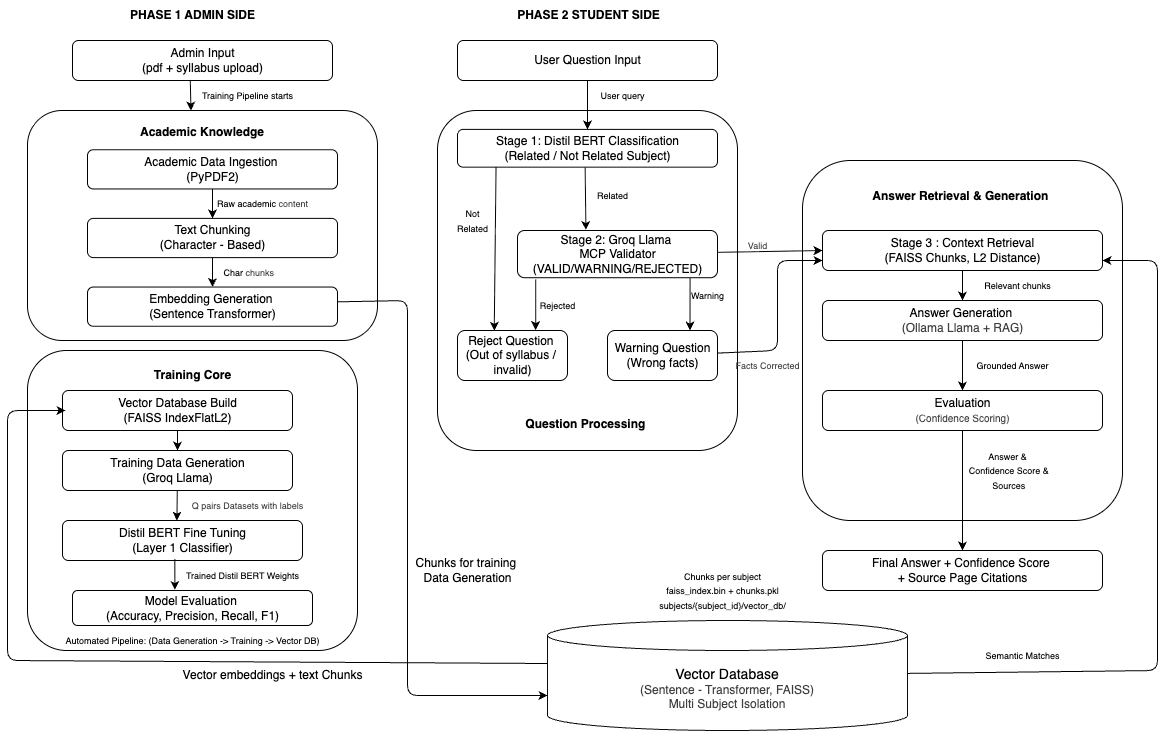

The diagram above was exported from draw.io. Its source (the exported page's mxGraphModel, read from the mxfile embedded in the PNG):
<mxGraphModel dx="687" dy="619" grid="1" gridSize="10" guides="1" tooltips="1" connect="1" arrows="1" fold="1" page="1" pageScale="1" pageWidth="850" pageHeight="1100" math="0" shadow="0">
  <root>
    <mxCell id="0">
      <Object background="&quot;#ffffff&quot;" as="view" />
    </mxCell>
    <mxCell id="1" parent="0" />
    <mxCell id="qbox" value="&lt;div&gt;&lt;br&gt;&lt;/div&gt;&lt;div&gt;&lt;br&gt;&lt;/div&gt;&lt;div&gt;&lt;br&gt;&lt;/div&gt;&lt;div&gt;&lt;br&gt;&lt;/div&gt;&lt;div&gt;&lt;br&gt;&lt;/div&gt;&lt;div&gt;&lt;br&gt;&lt;/div&gt;&lt;div&gt;&lt;br&gt;&lt;/div&gt;&lt;div&gt;&lt;br&gt;&lt;/div&gt;&lt;div&gt;&lt;br&gt;&lt;/div&gt;&lt;div&gt;&lt;br&gt;&lt;/div&gt;&lt;div&gt;&lt;br&gt;&lt;/div&gt;&lt;div&gt;&lt;br&gt;&lt;/div&gt;&lt;div&gt;&lt;br&gt;&lt;/div&gt;&lt;div&gt;&lt;br&gt;&lt;/div&gt;&lt;div&gt;&lt;br&gt;&lt;/div&gt;&lt;div&gt;&lt;br&gt;&lt;/div&gt;&lt;div&gt;&lt;br&gt;&lt;/div&gt;&lt;div&gt;&lt;br&gt;&lt;/div&gt;&lt;div&gt;&lt;br&gt;&lt;/div&gt;&lt;div&gt;&lt;br&gt;&lt;/div&gt;&lt;div&gt;&lt;br&gt;&lt;/div&gt;Question Processing&amp;nbsp;&lt;div&gt;&lt;br&gt;&lt;/div&gt;" style="rounded=1;whiteSpace=wrap;html=1;fontStyle=1;arcSize=13;" parent="1" vertex="1">
      <mxGeometry x="520" y="170" width="300" height="340" as="geometry" />
    </mxCell>
    <mxCell id="4" value="Stage 1: Distil BERT Classification&lt;div&gt;(Related / Not Related Subject)&lt;/div&gt;" style="rounded=1;html=1" parent="qbox" vertex="1">
      <mxGeometry x="20" y="18.88888888888889" width="260" height="37.77777777777778" as="geometry" />
    </mxCell>
    <mxCell id="5" value="Reject Question&amp;nbsp;&lt;div&gt;(Out of syllabus /&amp;nbsp;&lt;/div&gt;&lt;div&gt;invalid)&lt;/div&gt;" style="rounded=1;html=1" parent="qbox" vertex="1">
      <mxGeometry x="20" y="220" width="110" height="50" as="geometry" />
    </mxCell>
    <mxCell id="66" value="&lt;font style=&quot;font-size: 9px;&quot;&gt;Related&lt;/font&gt;" style="text;html=1;align=center;verticalAlign=middle;resizable=0;points=[];autosize=1;strokeColor=none;fillColor=none;" parent="qbox" vertex="1">
      <mxGeometry x="150" y="69.99666666666667" width="50" height="30" as="geometry" />
    </mxCell>
    <mxCell id="62" value="Stage 2: Groq Llama&amp;nbsp;&lt;div&gt;MCP Validator&lt;div&gt;(VALID/WARNING/REJECTED)&lt;/div&gt;&lt;/div&gt;" style="rounded=1;html=1" parent="qbox" vertex="1">
      <mxGeometry x="80" y="120" width="200" height="47.22222222222222" as="geometry" />
    </mxCell>
    <mxCell id="63" value="" style="edgeStyle=none;html=1;exitX=0.491;exitY=1.014;exitDx=0;exitDy=0;exitPerimeter=0;entryX=0.342;entryY=-0.01;entryDx=0;entryDy=0;entryPerimeter=0;" parent="qbox" source="4" target="62" edge="1">
      <mxGeometry relative="1" as="geometry">
        <mxPoint x="148" y="85" as="targetPoint" />
      </mxGeometry>
    </mxCell>
    <mxCell id="68" value="" style="edgeStyle=none;html=1;exitX=0.156;exitY=0.987;exitDx=0;exitDy=0;exitPerimeter=0;entryX=0.334;entryY=0.005;entryDx=0;entryDy=0;entryPerimeter=0;" parent="qbox" target="5" edge="1">
      <mxGeometry relative="1" as="geometry">
        <mxPoint x="58.53999999999994" y="56.665555555555606" as="sourcePoint" />
        <mxPoint x="59.99999999999998" y="222.34000000000003" as="targetPoint" />
        <Array as="points" />
      </mxGeometry>
    </mxCell>
    <mxCell id="69" value="&lt;font style=&quot;font-size: 9px;&quot;&gt;Not&lt;/font&gt;&lt;div&gt;&lt;font style=&quot;font-size: 9px;&quot;&gt;Related&lt;/font&gt;&lt;/div&gt;" style="text;html=1;align=center;verticalAlign=middle;resizable=0;points=[];autosize=1;strokeColor=none;fillColor=none;" parent="qbox" vertex="1">
      <mxGeometry x="10" y="90.00222222222222" width="50" height="40" as="geometry" />
    </mxCell>
    <mxCell id="70" value="" style="edgeStyle=none;html=1;entryX=0.711;entryY=-0.009;entryDx=0;entryDy=0;entryPerimeter=0;exitX=0.091;exitY=1.04;exitDx=0;exitDy=0;exitPerimeter=0;" parent="qbox" source="62" target="5" edge="1">
      <mxGeometry relative="1" as="geometry">
        <mxPoint x="144.66666666666674" y="147.22" as="sourcePoint" />
        <mxPoint x="130" y="257.22" as="targetPoint" />
      </mxGeometry>
    </mxCell>
    <mxCell id="71" value="Warning Question&lt;div&gt;(Wrong facts)&lt;/div&gt;" style="rounded=1;html=1" parent="qbox" vertex="1">
      <mxGeometry x="170" y="220" width="110" height="50" as="geometry" />
    </mxCell>
    <mxCell id="72" value="" style="edgeStyle=none;html=1;entryX=0.75;entryY=0;entryDx=0;entryDy=0;exitX=0.863;exitY=1.015;exitDx=0;exitDy=0;exitPerimeter=0;" parent="qbox" source="62" target="71" edge="1">
      <mxGeometry relative="1" as="geometry">
        <mxPoint x="189.99666666666678" y="149.11" as="sourcePoint" />
        <mxPoint x="118.33000000000004" y="190.89" as="targetPoint" />
      </mxGeometry>
    </mxCell>
    <mxCell id="73" value="&lt;font style=&quot;font-size: 9px;&quot;&gt;Rejected&lt;/font&gt;" style="text;html=1;align=center;verticalAlign=middle;resizable=0;points=[];autosize=1;strokeColor=none;fillColor=none;" parent="qbox" vertex="1">
      <mxGeometry x="90" y="179.99666666666667" width="60" height="30" as="geometry" />
    </mxCell>
    <mxCell id="74" value="&lt;font style=&quot;font-size: 9px;&quot;&gt;Warning&lt;/font&gt;" style="text;html=1;align=center;verticalAlign=middle;resizable=0;points=[];autosize=1;strokeColor=none;fillColor=none;" parent="qbox" vertex="1">
      <mxGeometry x="240" y="169.99666666666667" width="60" height="30" as="geometry" />
    </mxCell>
    <mxCell id="kbox" value="&lt;div&gt;Academic Knowledge&lt;/div&gt;&lt;div&gt;&lt;br&gt;&lt;/div&gt;&lt;div&gt;&lt;br&gt;&lt;/div&gt;&lt;div&gt;&lt;br&gt;&lt;/div&gt;&lt;div&gt;&lt;br&gt;&lt;/div&gt;&lt;div&gt;&lt;br&gt;&lt;/div&gt;&lt;div&gt;&lt;br&gt;&lt;/div&gt;&lt;div&gt;&lt;br&gt;&lt;/div&gt;&lt;div&gt;&lt;br&gt;&lt;/div&gt;&lt;div&gt;&lt;br&gt;&lt;/div&gt;&lt;div&gt;&lt;br&gt;&lt;/div&gt;&lt;div&gt;&lt;br&gt;&lt;/div&gt;&lt;div&gt;&lt;br&gt;&lt;/div&gt;&lt;div&gt;&lt;br&gt;&lt;/div&gt;" style="rounded=1;whiteSpace=wrap;html=1;fontStyle=1" parent="1" vertex="1">
      <mxGeometry x="110" y="170" width="350" height="230" as="geometry" />
    </mxCell>
    <mxCell id="abox" value="Answer Retrieval &amp;amp; Generation&amp;nbsp;&lt;div&gt;&lt;br&gt;&lt;/div&gt;&lt;div&gt;&lt;br&gt;&lt;/div&gt;&lt;div&gt;&lt;br&gt;&lt;/div&gt;&lt;div&gt;&lt;br&gt;&lt;/div&gt;&lt;div&gt;&lt;br&gt;&lt;/div&gt;&lt;div&gt;&lt;br&gt;&lt;/div&gt;&lt;div&gt;&lt;br&gt;&lt;/div&gt;&lt;div&gt;&lt;br&gt;&lt;/div&gt;&lt;div&gt;&lt;br&gt;&lt;/div&gt;&lt;div&gt;&lt;br&gt;&lt;/div&gt;&lt;div&gt;&lt;br&gt;&lt;/div&gt;&lt;div&gt;&lt;br&gt;&lt;/div&gt;&lt;div&gt;&lt;br&gt;&lt;/div&gt;&lt;div&gt;&lt;br&gt;&lt;/div&gt;&lt;div&gt;&lt;br&gt;&lt;/div&gt;&lt;div&gt;&lt;br&gt;&lt;/div&gt;&lt;div&gt;&lt;br&gt;&lt;/div&gt;&lt;div&gt;&lt;br&gt;&lt;/div&gt;&lt;div&gt;&lt;br&gt;&lt;/div&gt;&lt;div&gt;&lt;br&gt;&lt;/div&gt;" style="rounded=1;whiteSpace=wrap;html=1;fontStyle=1" parent="1" vertex="1">
      <mxGeometry x="885" y="220" width="320" height="360" as="geometry" />
    </mxCell>
    <mxCell id="37" value="" style="edgeStyle=none;html=1;entryX=0.5;entryY=0;entryDx=0;entryDy=0;" parent="abox" source="13" target="14" edge="1">
      <mxGeometry relative="1" as="geometry" />
    </mxCell>
    <mxCell id="13" value="Stage 3 : Context Retrieval&lt;div&gt;(FAISS Chunks, L2 Distance)&lt;/div&gt;" style="rounded=1;html=1" parent="abox" vertex="1">
      <mxGeometry x="20" y="70" width="280" height="40" as="geometry" />
    </mxCell>
    <mxCell id="38" value="" style="edgeStyle=none;html=1;entryX=0.5;entryY=0;entryDx=0;entryDy=0;" parent="abox" source="14" target="15" edge="1">
      <mxGeometry relative="1" as="geometry" />
    </mxCell>
    <mxCell id="14" value="Answer Generation&amp;nbsp;&lt;div&gt;&lt;span style=&quot;color: rgb(63, 63, 63);&quot;&gt;(Ollama Llama + RAG)&lt;/span&gt;&lt;/div&gt;" style="rounded=1;html=1" parent="abox" vertex="1">
      <mxGeometry x="20" y="140" width="280" height="40" as="geometry" />
    </mxCell>
    <mxCell id="15" value="Evaluation&lt;div&gt;&lt;span style=&quot;color: rgb(63, 63, 63);&quot;&gt;&lt;font style=&quot;font-size: 10px;&quot;&gt;(Confidence Scoring)&lt;/font&gt;&lt;/span&gt;&lt;/div&gt;" style="rounded=1;html=1" parent="abox" vertex="1">
      <mxGeometry x="20" y="230" width="280" height="40" as="geometry" />
    </mxCell>
    <mxCell id="56" value="&lt;font style=&quot;font-size: 9px;&quot;&gt;Relevant chunks&lt;/font&gt;" style="text;html=1;align=center;verticalAlign=middle;resizable=0;points=[];autosize=1;strokeColor=none;fillColor=none;" parent="abox" vertex="1">
      <mxGeometry x="160" y="110" width="110" height="30" as="geometry" />
    </mxCell>
    <mxCell id="57" value="&lt;font style=&quot;font-size: 9px;&quot;&gt;Grounded Answer&lt;/font&gt;" style="text;html=1;align=center;verticalAlign=middle;resizable=0;points=[];autosize=1;strokeColor=none;fillColor=none;" parent="abox" vertex="1">
      <mxGeometry x="160" y="190" width="100" height="30" as="geometry" />
    </mxCell>
    <mxCell id="58" value="&lt;font style=&quot;font-size: 9px;&quot;&gt;Answer &amp;amp;&lt;/font&gt;&lt;div&gt;&lt;font style=&quot;font-size: 9px;&quot;&gt;&amp;nbsp;Confidence Score &amp;amp;&lt;/font&gt;&lt;/div&gt;&lt;div&gt;&lt;font style=&quot;font-size: 9px;&quot;&gt;&amp;nbsp;Sources&lt;/font&gt;&lt;/div&gt;" style="text;html=1;align=center;verticalAlign=middle;resizable=0;points=[];autosize=1;strokeColor=none;fillColor=none;" parent="abox" vertex="1">
      <mxGeometry x="150" y="280" width="110" height="60" as="geometry" />
    </mxCell>
    <mxCell id="35" value="" style="edgeStyle=none;html=1;entryX=1;entryY=0.75;entryDx=0;entryDy=0;" parent="1" target="13" edge="1">
      <mxGeometry relative="1" as="geometry">
        <mxPoint x="980" y="785" as="targetPoint" />
        <Array as="points">
          <mxPoint x="1240" y="730" />
          <mxPoint x="1240" y="420" />
          <mxPoint x="1240" y="320" />
        </Array>
        <mxPoint x="990" y="732.9069767441858" as="sourcePoint" />
      </mxGeometry>
    </mxCell>
    <mxCell id="17" value="&lt;font style=&quot;font-size: 14px;&quot;&gt;Vector Database&lt;/font&gt;&lt;div&gt;&lt;div style=&quot;color: rgb(63, 63, 63); scrollbar-color: rgb(226, 226, 226) rgb(251, 251, 251);&quot;&gt;(Sentence - Transformer, FAISS)&lt;/div&gt;&lt;/div&gt;&lt;div style=&quot;color: rgb(63, 63, 63); scrollbar-color: rgb(226, 226, 226) rgb(251, 251, 251);&quot;&gt;Multi Subject Isolation&lt;/div&gt;" style="shape=cylinder3;whiteSpace=wrap;html=1;boundedLbl=1;backgroundOutline=1;size=15;strokeColor=#0C0C0C;" parent="1" vertex="1">
      <mxGeometry x="630" y="680" width="360" height="110" as="geometry" />
    </mxCell>
    <mxCell id="25" value="" style="edgeStyle=none;html=1;entryX=0;entryY=0;entryDx=0;entryDy=75;entryPerimeter=0;exitX=0;exitY=0.5;exitDx=0;exitDy=0;" parent="1" source="133" edge="1">
      <mxGeometry relative="1" as="geometry">
        <Array as="points">
          <mxPoint x="490" y="360" />
          <mxPoint x="490" y="755" />
        </Array>
        <mxPoint x="110" y="376.1538461538461" as="sourcePoint" />
        <mxPoint x="630" y="755" as="targetPoint" />
      </mxGeometry>
    </mxCell>
    <mxCell id="45" value="&lt;div&gt;&lt;font color=&quot;#000000&quot;&gt;Vector&amp;nbsp;&lt;/font&gt;&lt;span style=&quot;background-color: transparent;&quot;&gt;embeddings + text Chunks&lt;/span&gt;&lt;/div&gt;" style="text;html=1;align=center;verticalAlign=middle;resizable=0;points=[];autosize=1;strokeColor=none;fillColor=none;" parent="1" vertex="1">
      <mxGeometry x="255" y="720" width="200" height="30" as="geometry" />
    </mxCell>
    <mxCell id="49" value="&lt;div style=&quot;color: rgb(63, 63, 63); scrollbar-color: rgb(226, 226, 226) rgb(251, 251, 251);&quot;&gt;&lt;font style=&quot;font-size: 9px;&quot;&gt;Valid&lt;/font&gt;&lt;/div&gt;" style="text;html=1;align=center;verticalAlign=middle;resizable=0;points=[];autosize=1;strokeColor=none;fillColor=none;" parent="1" vertex="1">
      <mxGeometry x="820" y="290" width="40" height="30" as="geometry" />
    </mxCell>
    <mxCell id="59" value="&lt;font style=&quot;font-size: 9px;&quot;&gt;Semantic Matches&lt;/font&gt;" style="text;html=1;align=center;verticalAlign=middle;resizable=0;points=[];autosize=1;strokeColor=none;fillColor=none;" parent="1" vertex="1">
      <mxGeometry x="1045" y="700" width="120" height="30" as="geometry" />
    </mxCell>
    <mxCell id="61" value="Chunks for training&amp;nbsp;&lt;div&gt;Data Generation&lt;/div&gt;" style="text;html=1;align=center;verticalAlign=middle;resizable=0;points=[];autosize=1;strokeColor=none;fillColor=none;rotation=0;" parent="1" vertex="1">
      <mxGeometry x="485" y="610" width="130" height="40" as="geometry" />
    </mxCell>
    <mxCell id="2" value="User Question Input" style="rounded=1;html=1" parent="1" vertex="1">
      <mxGeometry x="540" y="100" width="260" height="40" as="geometry" />
    </mxCell>
    <mxCell id="30" value="" style="edgeStyle=none;html=1;entryX=0.5;entryY=0;entryDx=0;entryDy=0;" parent="1" source="2" target="4" edge="1">
      <mxGeometry relative="1" as="geometry">
        <mxPoint x="660" y="280" as="targetPoint" />
      </mxGeometry>
    </mxCell>
    <mxCell id="16" value="Final Answer + Confidence Score&amp;nbsp;&lt;div&gt;+ Source Page Citations&lt;/div&gt;" style="rounded=1;html=1" parent="1" vertex="1">
      <mxGeometry x="905" y="610" width="280" height="40" as="geometry" />
    </mxCell>
    <mxCell id="39" value="" style="edgeStyle=none;html=1;" parent="1" source="15" target="16" edge="1">
      <mxGeometry relative="1" as="geometry" />
    </mxCell>
    <mxCell id="48" value="&lt;font style=&quot;font-size: 9px;&quot;&gt;User query&lt;/font&gt;" style="text;html=1;align=center;verticalAlign=middle;resizable=0;points=[];autosize=1;strokeColor=none;fillColor=none;" parent="1" vertex="1">
      <mxGeometry x="670" y="140" width="70" height="30" as="geometry" />
    </mxCell>
    <mxCell id="65" value="" style="edgeStyle=none;html=1;entryX=0;entryY=0.5;entryDx=0;entryDy=0;" parent="1" source="62" target="13" edge="1">
      <mxGeometry relative="1" as="geometry" />
    </mxCell>
    <mxCell id="83" value="" style="edgeStyle=none;html=1;entryX=0;entryY=0.75;entryDx=0;entryDy=0;" parent="1" source="71" target="13" edge="1">
      <mxGeometry relative="1" as="geometry">
        <mxPoint x="930" y="450" as="targetPoint" />
        <Array as="points">
          <mxPoint x="860" y="410" />
          <mxPoint x="860" y="320" />
        </Array>
      </mxGeometry>
    </mxCell>
    <mxCell id="84" value="&lt;div style=&quot;color: rgb(63, 63, 63); scrollbar-color: rgb(226, 226, 226) rgb(251, 251, 251);&quot;&gt;&lt;font style=&quot;font-size: 9px;&quot;&gt;Facts Corrected&lt;/font&gt;&lt;/div&gt;" style="text;html=1;align=center;verticalAlign=middle;resizable=0;points=[];autosize=1;strokeColor=none;fillColor=none;" parent="1" vertex="1">
      <mxGeometry x="805" y="410" width="90" height="30" as="geometry" />
    </mxCell>
    <mxCell id="89" value="&lt;font style=&quot;font-size: 9px;&quot;&gt;Chunks per subject&lt;/font&gt;&lt;div&gt;&lt;font style=&quot;font-size: 9px;&quot;&gt;faiss_index.bin + chunks.pkl&lt;/font&gt;&lt;/div&gt;&lt;div&gt;&lt;font style=&quot;font-size: 9px;&quot;&gt;subjects/{subject_id}/vector_db/&lt;/font&gt;&lt;/div&gt;" style="text;html=1;align=center;verticalAlign=middle;resizable=0;points=[];autosize=1;strokeColor=none;fillColor=none;" parent="1" vertex="1">
      <mxGeometry x="730" y="620" width="150" height="60" as="geometry" />
    </mxCell>
    <mxCell id="90" value="Admin Input&lt;div&gt;(pdf + syllabus upload)&lt;/div&gt;" style="rounded=1;html=1" parent="1" vertex="1">
      <mxGeometry x="155" y="100" width="260" height="40" as="geometry" />
    </mxCell>
    <mxCell id="139" value="" style="edgeStyle=none;html=1;" parent="1" source="91" target="90" edge="1">
      <mxGeometry relative="1" as="geometry" />
    </mxCell>
    <mxCell id="91" value="&lt;font style=&quot;font-size: 9px;&quot;&gt;Training Pipeline starts&lt;/font&gt;" style="text;html=1;align=center;verticalAlign=middle;resizable=0;points=[];autosize=1;strokeColor=none;fillColor=none;" parent="1" vertex="1">
      <mxGeometry x="275" y="140" width="110" height="30" as="geometry" />
    </mxCell>
    <mxCell id="92" value="" style="edgeStyle=none;html=1;exitX=0.453;exitY=0.992;exitDx=0;exitDy=0;exitPerimeter=0;entryX=0.467;entryY=0;entryDx=0;entryDy=0;entryPerimeter=0;" parent="1" source="90" target="kbox" edge="1">
      <mxGeometry relative="1" as="geometry">
        <mxPoint x="272" y="170" as="targetPoint" />
        <mxPoint x="280" y="140" as="sourcePoint" />
      </mxGeometry>
    </mxCell>
    <mxCell id="99" value="" style="edgeStyle=none;html=1;" parent="1" edge="1">
      <mxGeometry relative="1" as="geometry">
        <mxPoint x="245" y="525.0000000000001" as="targetPoint" />
      </mxGeometry>
    </mxCell>
    <mxCell id="106" value="" style="rounded=1;whiteSpace=wrap;html=1;fontStyle=1;arcSize=13;" parent="1" vertex="1">
      <mxGeometry x="110" y="410" width="330" height="300" as="geometry" />
    </mxCell>
    <mxCell id="119" value="" style="edgeStyle=none;html=1;entryX=0.5;entryY=0;entryDx=0;entryDy=0;" parent="1" source="120" target="122" edge="1">
      <mxGeometry relative="1" as="geometry" />
    </mxCell>
    <mxCell id="120" value="Vector Database Build&lt;div&gt;(FAISS IndexFlatL2)&lt;/div&gt;" style="rounded=1;html=1" parent="1" vertex="1">
      <mxGeometry x="145" y="450" width="230" height="40" as="geometry" />
    </mxCell>
    <mxCell id="121" value="" style="edgeStyle=none;html=1;entryX=-0.004;entryY=1.003;entryDx=0;entryDy=0;entryPerimeter=0;" parent="1" source="122" target="128" edge="1">
      <mxGeometry relative="1" as="geometry" />
    </mxCell>
    <mxCell id="122" value="Training Data Generation&lt;div&gt;(Groq Llama)&lt;/div&gt;" style="rounded=1;html=1" parent="1" vertex="1">
      <mxGeometry x="145" y="510" width="230" height="40" as="geometry" />
    </mxCell>
    <mxCell id="123" value="Model Evaluation&amp;nbsp;&lt;div&gt;(Accuracy, Precision, Recall, F1)&lt;/div&gt;" style="rounded=1;html=1" parent="1" vertex="1">
      <mxGeometry x="155" y="650" width="240" height="35" as="geometry" />
    </mxCell>
    <mxCell id="124" value="Distil BERT Fine Tuning&lt;div&gt;(Layer 1 Classifier)&lt;br&gt;&lt;/div&gt;" style="rounded=1;html=1" parent="1" vertex="1">
      <mxGeometry x="145" y="580" width="240" height="40" as="geometry" />
    </mxCell>
    <mxCell id="125" value="&lt;b&gt;Training Core&lt;/b&gt;" style="text;html=1;align=center;verticalAlign=middle;resizable=0;points=[];autosize=1;strokeColor=none;fillColor=none;" parent="1" vertex="1">
      <mxGeometry x="225" y="420" width="100" height="30" as="geometry" />
    </mxCell>
    <mxCell id="126" value="&lt;font style=&quot;font-size: 9px;&quot;&gt;Trained Distil BERT Weights&lt;/font&gt;" style="text;html=1;align=center;verticalAlign=middle;resizable=0;points=[];autosize=1;strokeColor=none;fillColor=none;" parent="1" vertex="1">
      <mxGeometry x="255" y="620" width="140" height="30" as="geometry" />
    </mxCell>
    <mxCell id="127" value="&lt;font style=&quot;font-size: 9px;&quot;&gt;Automated Pipeline: (Data Generation -&amp;gt; Training -&amp;gt; Vector DB)&lt;/font&gt;" style="text;html=1;align=center;verticalAlign=middle;resizable=0;points=[];autosize=1;strokeColor=none;fillColor=none;" parent="1" vertex="1">
      <mxGeometry x="135" y="685" width="280" height="30" as="geometry" />
    </mxCell>
    <mxCell id="128" value="&lt;span style=&quot;color: rgb(63, 63, 63);&quot;&gt;&lt;font style=&quot;font-size: 9px;&quot;&gt;Q pairs Datasets with labels&lt;/font&gt;&lt;/span&gt;" style="text;html=1;align=center;verticalAlign=middle;resizable=0;points=[];autosize=1;strokeColor=none;fillColor=none;" parent="1" vertex="1">
      <mxGeometry x="260" y="550" width="140" height="30" as="geometry" />
    </mxCell>
    <mxCell id="129" value="" style="edgeStyle=none;html=1;" parent="1" source="130" target="132" edge="1">
      <mxGeometry relative="1" as="geometry" />
    </mxCell>
    <mxCell id="130" value="Academic Data Ingestion&amp;nbsp;&lt;div&gt;(PyPDF2)&lt;/div&gt;" style="rounded=1;html=1" parent="1" vertex="1">
      <mxGeometry x="170" y="209.23000000000002" width="250" height="39.23" as="geometry" />
    </mxCell>
    <mxCell id="131" value="" style="edgeStyle=none;html=1;" parent="1" source="132" target="133" edge="1">
      <mxGeometry relative="1" as="geometry" />
    </mxCell>
    <mxCell id="132" value="Text Chunking&lt;div&gt;(Character - Based)&lt;/div&gt;" style="rounded=1;html=1" parent="1" vertex="1">
      <mxGeometry x="170" y="277.88" width="250" height="39.23" as="geometry" />
    </mxCell>
    <mxCell id="133" value="Embedding Generation&amp;nbsp;&lt;div&gt;(Sentence Transformer)&lt;/div&gt;" style="rounded=1;html=1" parent="1" vertex="1">
      <mxGeometry x="170" y="346.53999999999996" width="250" height="39.23" as="geometry" />
    </mxCell>
    <mxCell id="134" value="&lt;font style=&quot;font-size: 9px;&quot;&gt;Raw academic&amp;nbsp;&lt;span style=&quot;color: rgb(63, 63, 63); background-color: transparent;&quot;&gt;content&lt;/span&gt;&lt;/font&gt;" style="text;html=1;align=center;verticalAlign=middle;resizable=0;points=[];autosize=1;strokeColor=none;fillColor=none;" parent="1" vertex="1">
      <mxGeometry x="290" y="248.46153846153845" width="110" height="30" as="geometry" />
    </mxCell>
    <mxCell id="135" value="&lt;font style=&quot;font-size: 9px;&quot;&gt;&amp;nbsp;Char&amp;nbsp;&lt;span style=&quot;color: rgb(63, 63, 63); background-color: transparent;&quot;&gt;chunks&lt;/span&gt;&lt;/font&gt;" style="text;html=1;align=center;verticalAlign=middle;resizable=0;points=[];autosize=1;strokeColor=none;fillColor=none;" parent="1" vertex="1">
      <mxGeometry x="290" y="317.11538461538464" width="80" height="30" as="geometry" />
    </mxCell>
    <mxCell id="137" value="" style="edgeStyle=none;html=1;entryX=0.017;entryY=0.984;entryDx=0;entryDy=0;entryPerimeter=0;exitX=0.468;exitY=0.972;exitDx=0;exitDy=0;exitPerimeter=0;" parent="1" source="124" target="126" edge="1">
      <mxGeometry relative="1" as="geometry">
        <mxPoint x="255" y="645.27" as="sourcePoint" />
        <mxPoint x="254.29999999999995" y="670" as="targetPoint" />
      </mxGeometry>
    </mxCell>
    <mxCell id="105" style="edgeStyle=none;html=1;exitX=-0.007;exitY=0.391;exitDx=0;exitDy=0;exitPerimeter=0;entryX=0;entryY=0.5;entryDx=0;entryDy=0;" parent="1" edge="1">
      <mxGeometry relative="1" as="geometry">
        <Array as="points">
          <mxPoint x="90" y="720" />
          <mxPoint x="90" y="470" />
        </Array>
        <mxPoint x="630" y="723" as="sourcePoint" />
        <mxPoint x="148" y="469.9999999999999" as="targetPoint" />
      </mxGeometry>
    </mxCell>
    <mxCell id="145" value="&lt;font style=&quot;font-size: 12px;&quot;&gt;&lt;b&gt;PHASE 1 ADMIN SIDE&lt;/b&gt;&lt;/font&gt;" style="text;html=1;align=center;verticalAlign=middle;resizable=0;points=[];autosize=1;strokeColor=none;fillColor=none;" parent="1" vertex="1">
      <mxGeometry x="200" y="60" width="150" height="30" as="geometry" />
    </mxCell>
    <mxCell id="146" value="&lt;font style=&quot;font-size: 12px;&quot;&gt;&lt;b&gt;PHASE 2 STUDENT SIDE&lt;/b&gt;&lt;/font&gt;" style="text;html=1;align=center;verticalAlign=middle;resizable=0;points=[];autosize=1;strokeColor=none;fillColor=none;" parent="1" vertex="1">
      <mxGeometry x="586" y="60" width="170" height="30" as="geometry" />
    </mxCell>
  </root>
</mxGraphModel>